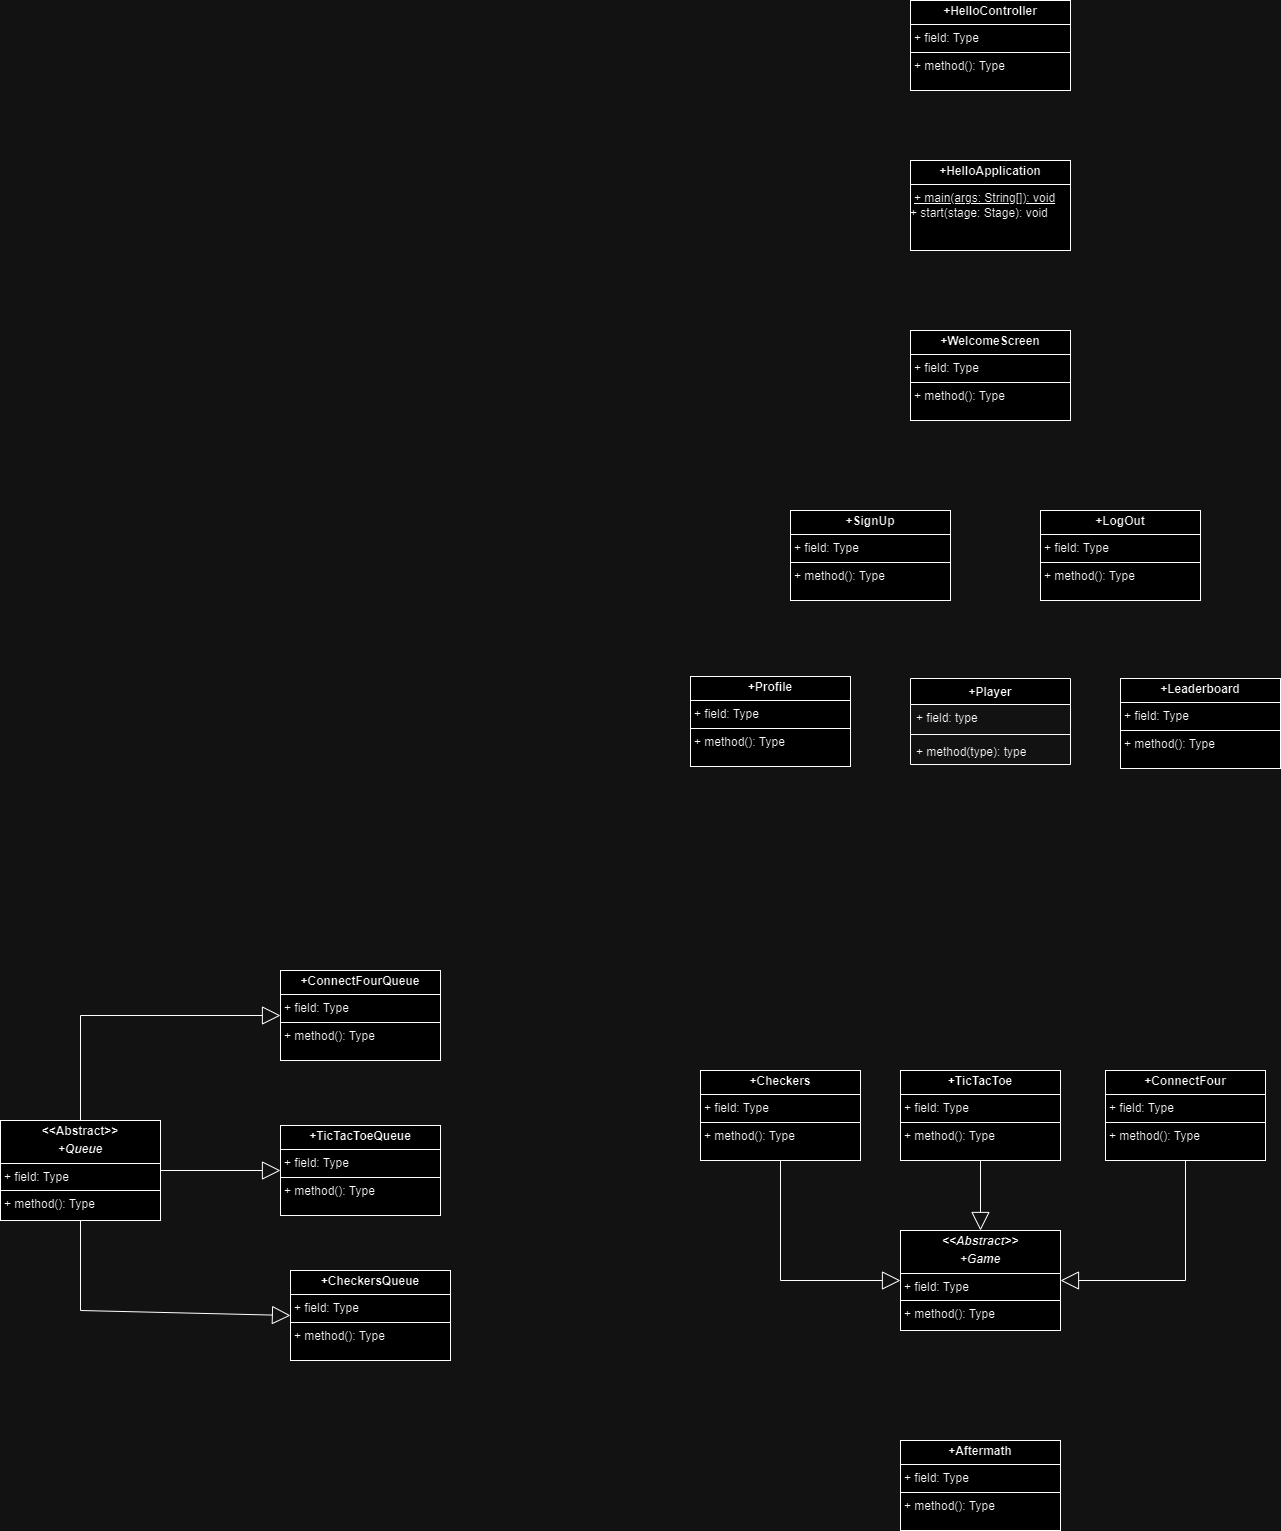

The diagram above was exported from draw.io. Its source (the exported page's mxGraphModel, read from the mxfile embedded in the PNG):
<mxGraphModel dx="2442" dy="1964" grid="1" gridSize="10" guides="1" tooltips="1" connect="1" arrows="1" fold="1" page="1" pageScale="1" pageWidth="850" pageHeight="1100" math="0" shadow="0">
  <root>
    <mxCell id="0" />
    <mxCell id="1" parent="0" />
    <mxCell id="vSAn6qjFKPT2vA8we5Ea-5" value="&lt;p style=&quot;margin:0px;margin-top:4px;text-align:center;&quot;&gt;&lt;b&gt;&lt;i&gt;&amp;lt;&amp;lt;Abstract&amp;gt;&amp;gt;&lt;/i&gt;&lt;/b&gt;&lt;/p&gt;&lt;p style=&quot;margin:0px;margin-top:4px;text-align:center;&quot;&gt;&lt;b&gt;&lt;i&gt;+Game&lt;/i&gt;&lt;/b&gt;&lt;/p&gt;&lt;hr size=&quot;1&quot; style=&quot;border-style:solid;&quot;&gt;&lt;p style=&quot;margin:0px;margin-left:4px;&quot;&gt;+ field: Type&lt;/p&gt;&lt;hr size=&quot;1&quot; style=&quot;border-style:solid;&quot;&gt;&lt;p style=&quot;margin:0px;margin-left:4px;&quot;&gt;+ method(): Type&lt;/p&gt;" style="verticalAlign=top;align=left;overflow=fill;html=1;whiteSpace=wrap;" vertex="1" parent="1">
      <mxGeometry x="60" y="600" width="160" height="100" as="geometry" />
    </mxCell>
    <mxCell id="vSAn6qjFKPT2vA8we5Ea-6" value="+Player" style="swimlane;fontStyle=1;align=center;verticalAlign=top;childLayout=stackLayout;horizontal=1;startSize=26;horizontalStack=0;resizeParent=1;resizeParentMax=0;resizeLast=0;collapsible=1;marginBottom=0;whiteSpace=wrap;html=1;" vertex="1" parent="1">
      <mxGeometry x="70" y="48" width="160" height="86" as="geometry" />
    </mxCell>
    <mxCell id="vSAn6qjFKPT2vA8we5Ea-7" value="+ field: type" style="text;strokeColor=none;fillColor=none;align=left;verticalAlign=top;spacingLeft=4;spacingRight=4;overflow=hidden;rotatable=0;points=[[0,0.5],[1,0.5]];portConstraint=eastwest;whiteSpace=wrap;html=1;" vertex="1" parent="vSAn6qjFKPT2vA8we5Ea-6">
      <mxGeometry y="26" width="160" height="26" as="geometry" />
    </mxCell>
    <mxCell id="vSAn6qjFKPT2vA8we5Ea-8" value="" style="line;strokeWidth=1;fillColor=none;align=left;verticalAlign=middle;spacingTop=-1;spacingLeft=3;spacingRight=3;rotatable=0;labelPosition=right;points=[];portConstraint=eastwest;strokeColor=inherit;" vertex="1" parent="vSAn6qjFKPT2vA8we5Ea-6">
      <mxGeometry y="52" width="160" height="8" as="geometry" />
    </mxCell>
    <mxCell id="vSAn6qjFKPT2vA8we5Ea-9" value="+ method(type): type" style="text;strokeColor=none;fillColor=none;align=left;verticalAlign=top;spacingLeft=4;spacingRight=4;overflow=hidden;rotatable=0;points=[[0,0.5],[1,0.5]];portConstraint=eastwest;whiteSpace=wrap;html=1;" vertex="1" parent="vSAn6qjFKPT2vA8we5Ea-6">
      <mxGeometry y="60" width="160" height="26" as="geometry" />
    </mxCell>
    <mxCell id="vSAn6qjFKPT2vA8we5Ea-11" value="&lt;p style=&quot;margin:0px;margin-top:4px;text-align:center;&quot;&gt;&lt;b&gt;+TicTacToe&lt;/b&gt;&lt;/p&gt;&lt;hr size=&quot;1&quot; style=&quot;border-style:solid;&quot;&gt;&lt;p style=&quot;margin:0px;margin-left:4px;&quot;&gt;+ field: Type&lt;/p&gt;&lt;hr size=&quot;1&quot; style=&quot;border-style:solid;&quot;&gt;&lt;p style=&quot;margin:0px;margin-left:4px;&quot;&gt;+ method(): Type&lt;/p&gt;" style="verticalAlign=top;align=left;overflow=fill;html=1;whiteSpace=wrap;" vertex="1" parent="1">
      <mxGeometry x="60" y="440" width="160" height="90" as="geometry" />
    </mxCell>
    <mxCell id="vSAn6qjFKPT2vA8we5Ea-12" value="&lt;p style=&quot;margin:0px;margin-top:4px;text-align:center;&quot;&gt;&lt;b&gt;+ConnectFour&lt;/b&gt;&lt;/p&gt;&lt;hr size=&quot;1&quot; style=&quot;border-style:solid;&quot;&gt;&lt;p style=&quot;margin:0px;margin-left:4px;&quot;&gt;+ field: Type&lt;/p&gt;&lt;hr size=&quot;1&quot; style=&quot;border-style:solid;&quot;&gt;&lt;p style=&quot;margin:0px;margin-left:4px;&quot;&gt;+ method(): Type&lt;/p&gt;" style="verticalAlign=top;align=left;overflow=fill;html=1;whiteSpace=wrap;" vertex="1" parent="1">
      <mxGeometry x="265" y="440" width="160" height="90" as="geometry" />
    </mxCell>
    <mxCell id="vSAn6qjFKPT2vA8we5Ea-13" value="&lt;p style=&quot;margin:0px;margin-top:4px;text-align:center;&quot;&gt;&lt;b&gt;+Checkers&lt;/b&gt;&lt;/p&gt;&lt;hr size=&quot;1&quot; style=&quot;border-style:solid;&quot;&gt;&lt;p style=&quot;margin:0px;margin-left:4px;&quot;&gt;+ field: Type&lt;/p&gt;&lt;hr size=&quot;1&quot; style=&quot;border-style:solid;&quot;&gt;&lt;p style=&quot;margin:0px;margin-left:4px;&quot;&gt;+ method(): Type&lt;/p&gt;" style="verticalAlign=top;align=left;overflow=fill;html=1;whiteSpace=wrap;" vertex="1" parent="1">
      <mxGeometry x="-140" y="440" width="160" height="90" as="geometry" />
    </mxCell>
    <mxCell id="vSAn6qjFKPT2vA8we5Ea-14" value="&lt;p style=&quot;margin:0px;margin-top:4px;text-align:center;&quot;&gt;&lt;b&gt;+Leaderboard&lt;/b&gt;&lt;/p&gt;&lt;hr size=&quot;1&quot; style=&quot;border-style:solid;&quot;&gt;&lt;p style=&quot;margin:0px;margin-left:4px;&quot;&gt;+ field: Type&lt;/p&gt;&lt;hr size=&quot;1&quot; style=&quot;border-style:solid;&quot;&gt;&lt;p style=&quot;margin:0px;margin-left:4px;&quot;&gt;+ method(): Type&lt;/p&gt;" style="verticalAlign=top;align=left;overflow=fill;html=1;whiteSpace=wrap;" vertex="1" parent="1">
      <mxGeometry x="280" y="48" width="160" height="90" as="geometry" />
    </mxCell>
    <mxCell id="vSAn6qjFKPT2vA8we5Ea-15" value="" style="endArrow=block;endSize=16;endFill=0;html=1;rounded=0;exitX=0.5;exitY=1;exitDx=0;exitDy=0;entryX=0;entryY=0.5;entryDx=0;entryDy=0;" edge="1" parent="1" source="vSAn6qjFKPT2vA8we5Ea-13" target="vSAn6qjFKPT2vA8we5Ea-5">
      <mxGeometry width="160" relative="1" as="geometry">
        <mxPoint x="-100" y="250" as="sourcePoint" />
        <mxPoint x="60" y="250" as="targetPoint" />
        <Array as="points">
          <mxPoint x="-60" y="650" />
        </Array>
      </mxGeometry>
    </mxCell>
    <mxCell id="vSAn6qjFKPT2vA8we5Ea-16" value="" style="endArrow=block;endSize=16;endFill=0;html=1;rounded=0;exitX=0.5;exitY=1;exitDx=0;exitDy=0;entryX=1;entryY=0.5;entryDx=0;entryDy=0;" edge="1" parent="1" source="vSAn6qjFKPT2vA8we5Ea-12" target="vSAn6qjFKPT2vA8we5Ea-5">
      <mxGeometry width="160" relative="1" as="geometry">
        <mxPoint x="380" y="330" as="sourcePoint" />
        <mxPoint x="540" y="330" as="targetPoint" />
        <Array as="points">
          <mxPoint x="345" y="650" />
        </Array>
      </mxGeometry>
    </mxCell>
    <mxCell id="vSAn6qjFKPT2vA8we5Ea-17" value="" style="endArrow=block;endSize=16;endFill=0;html=1;rounded=0;exitX=0.5;exitY=1;exitDx=0;exitDy=0;entryX=0.5;entryY=0;entryDx=0;entryDy=0;" edge="1" parent="1" source="vSAn6qjFKPT2vA8we5Ea-11" target="vSAn6qjFKPT2vA8we5Ea-5">
      <mxGeometry width="160" relative="1" as="geometry">
        <mxPoint x="120" y="390" as="sourcePoint" />
        <mxPoint x="280" y="390" as="targetPoint" />
      </mxGeometry>
    </mxCell>
    <mxCell id="vSAn6qjFKPT2vA8we5Ea-18" value="&lt;p style=&quot;margin:0px;margin-top:4px;text-align:center;&quot;&gt;&lt;b&gt;+HelloController&lt;/b&gt;&lt;/p&gt;&lt;hr size=&quot;1&quot; style=&quot;border-style:solid;&quot;&gt;&lt;p style=&quot;margin:0px;margin-left:4px;&quot;&gt;+ field: Type&lt;/p&gt;&lt;hr size=&quot;1&quot; style=&quot;border-style:solid;&quot;&gt;&lt;p style=&quot;margin:0px;margin-left:4px;&quot;&gt;+ method(): Type&lt;/p&gt;" style="verticalAlign=top;align=left;overflow=fill;html=1;whiteSpace=wrap;" vertex="1" parent="1">
      <mxGeometry x="70" y="-630" width="160" height="90" as="geometry" />
    </mxCell>
    <mxCell id="vSAn6qjFKPT2vA8we5Ea-19" value="&lt;p style=&quot;margin:0px;margin-top:4px;text-align:center;&quot;&gt;&lt;b&gt;+CheckersQueue&lt;/b&gt;&lt;/p&gt;&lt;hr size=&quot;1&quot; style=&quot;border-style:solid;&quot;&gt;&lt;p style=&quot;margin:0px;margin-left:4px;&quot;&gt;+ field: Type&lt;/p&gt;&lt;hr size=&quot;1&quot; style=&quot;border-style:solid;&quot;&gt;&lt;p style=&quot;margin:0px;margin-left:4px;&quot;&gt;+ method(): Type&lt;/p&gt;" style="verticalAlign=top;align=left;overflow=fill;html=1;whiteSpace=wrap;" vertex="1" parent="1">
      <mxGeometry x="-550" y="640" width="160" height="90" as="geometry" />
    </mxCell>
    <mxCell id="vSAn6qjFKPT2vA8we5Ea-20" value="&lt;p style=&quot;margin:0px;margin-top:4px;text-align:center;&quot;&gt;&lt;b&gt;+TicTacToeQueue&lt;/b&gt;&lt;/p&gt;&lt;hr size=&quot;1&quot; style=&quot;border-style:solid;&quot;&gt;&lt;p style=&quot;margin:0px;margin-left:4px;&quot;&gt;+ field: Type&lt;/p&gt;&lt;hr size=&quot;1&quot; style=&quot;border-style:solid;&quot;&gt;&lt;p style=&quot;margin:0px;margin-left:4px;&quot;&gt;+ method(): Type&lt;/p&gt;" style="verticalAlign=top;align=left;overflow=fill;html=1;whiteSpace=wrap;" vertex="1" parent="1">
      <mxGeometry x="-560" y="495" width="160" height="90" as="geometry" />
    </mxCell>
    <mxCell id="vSAn6qjFKPT2vA8we5Ea-21" value="&lt;p style=&quot;margin:0px;margin-top:4px;text-align:center;&quot;&gt;&lt;b&gt;+ConnectFourQueue&lt;/b&gt;&lt;/p&gt;&lt;hr size=&quot;1&quot; style=&quot;border-style:solid;&quot;&gt;&lt;p style=&quot;margin:0px;margin-left:4px;&quot;&gt;+ field: Type&lt;/p&gt;&lt;hr size=&quot;1&quot; style=&quot;border-style:solid;&quot;&gt;&lt;p style=&quot;margin:0px;margin-left:4px;&quot;&gt;+ method(): Type&lt;/p&gt;" style="verticalAlign=top;align=left;overflow=fill;html=1;whiteSpace=wrap;" vertex="1" parent="1">
      <mxGeometry x="-560" y="340" width="160" height="90" as="geometry" />
    </mxCell>
    <mxCell id="vSAn6qjFKPT2vA8we5Ea-24" value="&lt;p style=&quot;margin:0px;margin-top:4px;text-align:center;&quot;&gt;&lt;b&gt;+Profile&lt;/b&gt;&lt;/p&gt;&lt;hr size=&quot;1&quot; style=&quot;border-style:solid;&quot;&gt;&lt;p style=&quot;margin:0px;margin-left:4px;&quot;&gt;+ field: Type&lt;/p&gt;&lt;hr size=&quot;1&quot; style=&quot;border-style:solid;&quot;&gt;&lt;p style=&quot;margin:0px;margin-left:4px;&quot;&gt;+ method(): Type&lt;/p&gt;" style="verticalAlign=top;align=left;overflow=fill;html=1;whiteSpace=wrap;" vertex="1" parent="1">
      <mxGeometry x="-150" y="46" width="160" height="90" as="geometry" />
    </mxCell>
    <mxCell id="vSAn6qjFKPT2vA8we5Ea-25" value="&lt;p style=&quot;margin:0px;margin-top:4px;text-align:center;&quot;&gt;&lt;b&gt;+SignUp&lt;/b&gt;&lt;/p&gt;&lt;hr size=&quot;1&quot; style=&quot;border-style:solid;&quot;&gt;&lt;p style=&quot;margin:0px;margin-left:4px;&quot;&gt;+ field: Type&lt;/p&gt;&lt;hr size=&quot;1&quot; style=&quot;border-style:solid;&quot;&gt;&lt;p style=&quot;margin:0px;margin-left:4px;&quot;&gt;+ method(): Type&lt;/p&gt;" style="verticalAlign=top;align=left;overflow=fill;html=1;whiteSpace=wrap;" vertex="1" parent="1">
      <mxGeometry x="-50" y="-120" width="160" height="90" as="geometry" />
    </mxCell>
    <mxCell id="vSAn6qjFKPT2vA8we5Ea-26" value="&lt;p style=&quot;margin:0px;margin-top:4px;text-align:center;&quot;&gt;&lt;b&gt;+LogOut&lt;/b&gt;&lt;/p&gt;&lt;hr size=&quot;1&quot; style=&quot;border-style:solid;&quot;&gt;&lt;p style=&quot;margin:0px;margin-left:4px;&quot;&gt;+ field: Type&lt;/p&gt;&lt;hr size=&quot;1&quot; style=&quot;border-style:solid;&quot;&gt;&lt;p style=&quot;margin:0px;margin-left:4px;&quot;&gt;+ method(): Type&lt;/p&gt;" style="verticalAlign=top;align=left;overflow=fill;html=1;whiteSpace=wrap;" vertex="1" parent="1">
      <mxGeometry x="200" y="-120" width="160" height="90" as="geometry" />
    </mxCell>
    <mxCell id="vSAn6qjFKPT2vA8we5Ea-27" value="&lt;p style=&quot;margin:0px;margin-top:4px;text-align:center;&quot;&gt;&lt;b&gt;+WelcomeScreen&lt;/b&gt;&lt;/p&gt;&lt;hr size=&quot;1&quot; style=&quot;border-style:solid;&quot;&gt;&lt;p style=&quot;margin:0px;margin-left:4px;&quot;&gt;+ field: Type&lt;/p&gt;&lt;hr size=&quot;1&quot; style=&quot;border-style:solid;&quot;&gt;&lt;p style=&quot;margin:0px;margin-left:4px;&quot;&gt;+ method(): Type&lt;/p&gt;" style="verticalAlign=top;align=left;overflow=fill;html=1;whiteSpace=wrap;" vertex="1" parent="1">
      <mxGeometry x="70" y="-300" width="160" height="90" as="geometry" />
    </mxCell>
    <mxCell id="vSAn6qjFKPT2vA8we5Ea-28" value="&lt;p style=&quot;margin:0px;margin-top:4px;text-align:center;&quot;&gt;&lt;b&gt;+HelloApplication&lt;/b&gt;&lt;/p&gt;&lt;hr size=&quot;1&quot; style=&quot;border-style:solid;&quot;&gt;&lt;p style=&quot;margin:0px;margin-left:4px;&quot;&gt;&lt;u&gt;+ main(args: String[]): void&lt;/u&gt;&lt;/p&gt;&lt;div&gt;+ start(stage: Stage): void&lt;/div&gt;" style="verticalAlign=top;align=left;overflow=fill;html=1;whiteSpace=wrap;" vertex="1" parent="1">
      <mxGeometry x="70" y="-470" width="160" height="90" as="geometry" />
    </mxCell>
    <mxCell id="vSAn6qjFKPT2vA8we5Ea-29" value="&lt;p style=&quot;margin:0px;margin-top:4px;text-align:center;&quot;&gt;&lt;b&gt;+Aftermath&lt;/b&gt;&lt;/p&gt;&lt;hr size=&quot;1&quot; style=&quot;border-style:solid;&quot;&gt;&lt;p style=&quot;margin:0px;margin-left:4px;&quot;&gt;+ field: Type&lt;/p&gt;&lt;hr size=&quot;1&quot; style=&quot;border-style:solid;&quot;&gt;&lt;p style=&quot;margin:0px;margin-left:4px;&quot;&gt;+ method(): Type&lt;/p&gt;" style="verticalAlign=top;align=left;overflow=fill;html=1;whiteSpace=wrap;" vertex="1" parent="1">
      <mxGeometry x="60" y="810" width="160" height="90" as="geometry" />
    </mxCell>
    <mxCell id="vSAn6qjFKPT2vA8we5Ea-30" value="&lt;p style=&quot;margin:0px;margin-top:4px;text-align:center;&quot;&gt;&lt;b&gt;&amp;lt;&amp;lt;Abstract&amp;gt;&amp;gt;&lt;/b&gt;&lt;/p&gt;&lt;p style=&quot;margin:0px;margin-top:4px;text-align:center;&quot;&gt;&lt;b&gt;&lt;i&gt;+Queue&lt;/i&gt;&lt;/b&gt;&lt;/p&gt;&lt;hr size=&quot;1&quot; style=&quot;border-style:solid;&quot;&gt;&lt;p style=&quot;margin:0px;margin-left:4px;&quot;&gt;+ field: Type&lt;/p&gt;&lt;hr size=&quot;1&quot; style=&quot;border-style:solid;&quot;&gt;&lt;p style=&quot;margin:0px;margin-left:4px;&quot;&gt;+ method(): Type&lt;/p&gt;" style="verticalAlign=top;align=left;overflow=fill;html=1;whiteSpace=wrap;" vertex="1" parent="1">
      <mxGeometry x="-840" y="490" width="160" height="100" as="geometry" />
    </mxCell>
    <mxCell id="vSAn6qjFKPT2vA8we5Ea-31" value="" style="endArrow=block;endSize=16;endFill=0;html=1;rounded=0;exitX=0.5;exitY=0;exitDx=0;exitDy=0;entryX=0;entryY=0.5;entryDx=0;entryDy=0;" edge="1" parent="1" source="vSAn6qjFKPT2vA8we5Ea-30" target="vSAn6qjFKPT2vA8we5Ea-21">
      <mxGeometry x="-0.0033" width="160" relative="1" as="geometry">
        <mxPoint x="-750" y="320" as="sourcePoint" />
        <mxPoint x="-590" y="320" as="targetPoint" />
        <Array as="points">
          <mxPoint x="-760" y="385" />
        </Array>
        <mxPoint as="offset" />
      </mxGeometry>
    </mxCell>
    <mxCell id="vSAn6qjFKPT2vA8we5Ea-32" value="" style="endArrow=block;endSize=16;endFill=0;html=1;rounded=0;exitX=1;exitY=0.5;exitDx=0;exitDy=0;entryX=0;entryY=0.5;entryDx=0;entryDy=0;" edge="1" parent="1" source="vSAn6qjFKPT2vA8we5Ea-30" target="vSAn6qjFKPT2vA8we5Ea-20">
      <mxGeometry width="160" relative="1" as="geometry">
        <mxPoint x="-740" y="630" as="sourcePoint" />
        <mxPoint x="-580" y="630" as="targetPoint" />
      </mxGeometry>
    </mxCell>
    <mxCell id="vSAn6qjFKPT2vA8we5Ea-35" value="" style="endArrow=block;endSize=16;endFill=0;html=1;rounded=0;exitX=0.5;exitY=1;exitDx=0;exitDy=0;entryX=0;entryY=0.5;entryDx=0;entryDy=0;" edge="1" parent="1" source="vSAn6qjFKPT2vA8we5Ea-30" target="vSAn6qjFKPT2vA8we5Ea-19">
      <mxGeometry width="160" relative="1" as="geometry">
        <mxPoint x="-770" y="690" as="sourcePoint" />
        <mxPoint x="-610" y="690" as="targetPoint" />
        <Array as="points">
          <mxPoint x="-760" y="680" />
        </Array>
      </mxGeometry>
    </mxCell>
  </root>
</mxGraphModel>